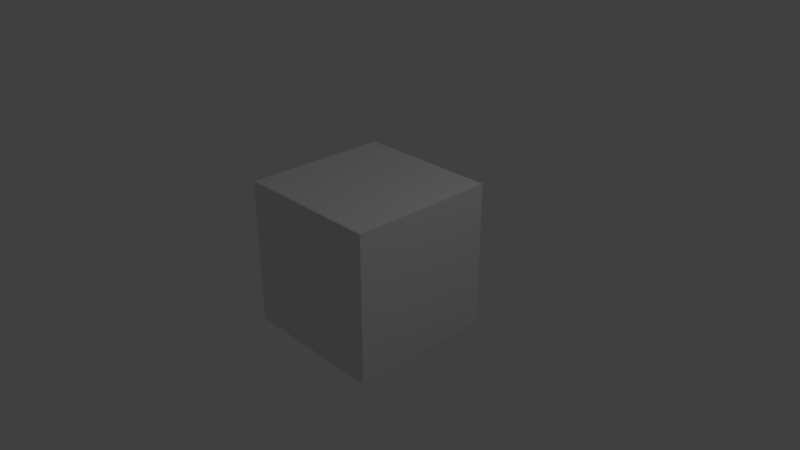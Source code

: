 # Source: Test.blend  (saved by Blender 2.79.0; exported with 4.5.12 LTS)
import bpy
from mathutils import Matrix  # noqa: F401  (used for matrix-valued properties, if any)

bpy.ops.wm.read_factory_settings(use_empty=True)
scene = bpy.context.scene
scene.name = 'Scene'

# ---- collections
col_collection_1 = bpy.data.collections.new('Collection 1'); scene.collection.children.link(col_collection_1)

# ---- materials (node trees are filled in below, after node groups)
mat_material = bpy.data.materials.new('Material')
mat_material.alpha_threshold = 0.0
mat_material.use_transparent_shadow = False
mat_material.roughness = 0.5
mat_material.line_color = (0.0, 0.0, 0.0, 1.0)

# ---- material node trees

# ---- world
world_world = bpy.data.worlds.new('World'); scene.world = world_world
world_world.color = (0.05088, 0.05088, 0.05088)
world_world.use_sun_shadow = False
world_world.sun_shadow_jitter_overblur = 0.0
world_world.cycles.sampling_method = 'MANUAL'

# ---- cameras
cam_camera = bpy.data.cameras.new('Camera')
cam_camera.clip_end = 100.0
cam_camera.lens = 35.0
cam_camera.sensor_width = 32.0
cam_camera.sensor_height = 18.0
cam_camera.ortho_scale = 7.314
cam_camera.dof.focus_distance = 0.0
cam_camera.dof.aperture_fstop = 128.0

# ---- lights
light_lamp = bpy.data.lights.new('Lamp', 'POINT')
light_lamp.transmission_factor = 0.0
light_lamp.cutoff_distance = 30.0
light_lamp.energy = 100.0
light_lamp.shadow_buffer_clip_start = 1.001
light_lamp.shadow_soft_size = 0.1
light_lamp.shadow_maximum_resolution = 0.006
light_lamp.use_absolute_resolution = True

# ---- meshes
me_cube = bpy.data.meshes.new('Cube')
me_cube.from_pydata([(1.0, 1.0, -1.0), (1.0, -1.0, -1.0), (-1.0, -1.0, -1.0), (-1.0, 1.0, -1.0), (1.0, 1.0, 1.0), (1.0, -1.0, 1.0), (-1.0, -1.0, 1.0), (-1.0, 1.0, 1.0)], [], [(0, 1, 2, 3), (4, 7, 6, 5), (0, 4, 5, 1), (1, 5, 6, 2), (2, 6, 7, 3), (4, 0, 3, 7)])
me_cube.materials.append(mat_material)
me_cube.use_remesh_preserve_volume = False
me_cube.use_remesh_preserve_attributes = False
me_cube.use_mirror_vertex_groups = False
me_cube.update()

# ---- objects
ob_cube = bpy.data.objects.new('Cube', me_cube)
ob_lamp = bpy.data.objects.new('Lamp', light_lamp)
ob_camera = bpy.data.objects.new('Camera', cam_camera)

# ---- transforms, parenting, visibility, modifiers, constraints
ob_cube.location = (0.0, 0.0, 0.0)
ob_cube.lock_rotations_4d = False
ob_cube.empty_display_type = 'ARROWS'
ob_cube.lineart.crease_threshold = 0.0
ob_lamp.location = (4.076, 1.005, 5.904)
ob_lamp.rotation_euler = (0.6503, 0.05522, 1.866)
ob_lamp.lock_rotations_4d = False
ob_lamp.empty_display_type = 'ARROWS'
ob_lamp.color = (0.0, 0.0, 0.0, 0.0)
ob_lamp.lineart.crease_threshold = 0.0
ob_camera.location = (7.481, -6.508, 5.344)
ob_camera.rotation_euler = (1.109, 0.0, 0.8149)
ob_camera.lock_rotations_4d = False
ob_camera.empty_display_type = 'ARROWS'
ob_camera.color = (0.0, 0.0, 0.0, 0.0)
ob_camera.display_type = 'WIRE'
ob_camera.lineart.crease_threshold = 0.0

# ---- collection membership
col_collection_1.objects.link(ob_cube)
col_collection_1.objects.link(ob_lamp)
col_collection_1.objects.link(ob_camera)

# ---- scene / render settings (as saved in the file)
scene.camera = ob_camera
scene.frame_start = 1; scene.frame_end = 250; scene.frame_set(1)
scene.render.engine = 'BLENDER_EEVEE_NEXT'
scene.render.resolution_percentage = 50
scene.render.dither_intensity = 0.0
scene.cycles.use_denoising = False
scene.cycles.samples = 128
scene.cycles.sampling_pattern = 'TABULATED_SOBOL'
scene.cycles.use_adaptive_sampling = False
scene.cycles.use_light_tree = False
scene.cycles.blur_glossy = 0.0
scene.cycles.sample_clamp_indirect = 0.0
scene.view_settings.view_transform = 'Standard'
bpy.context.view_layer.update()
